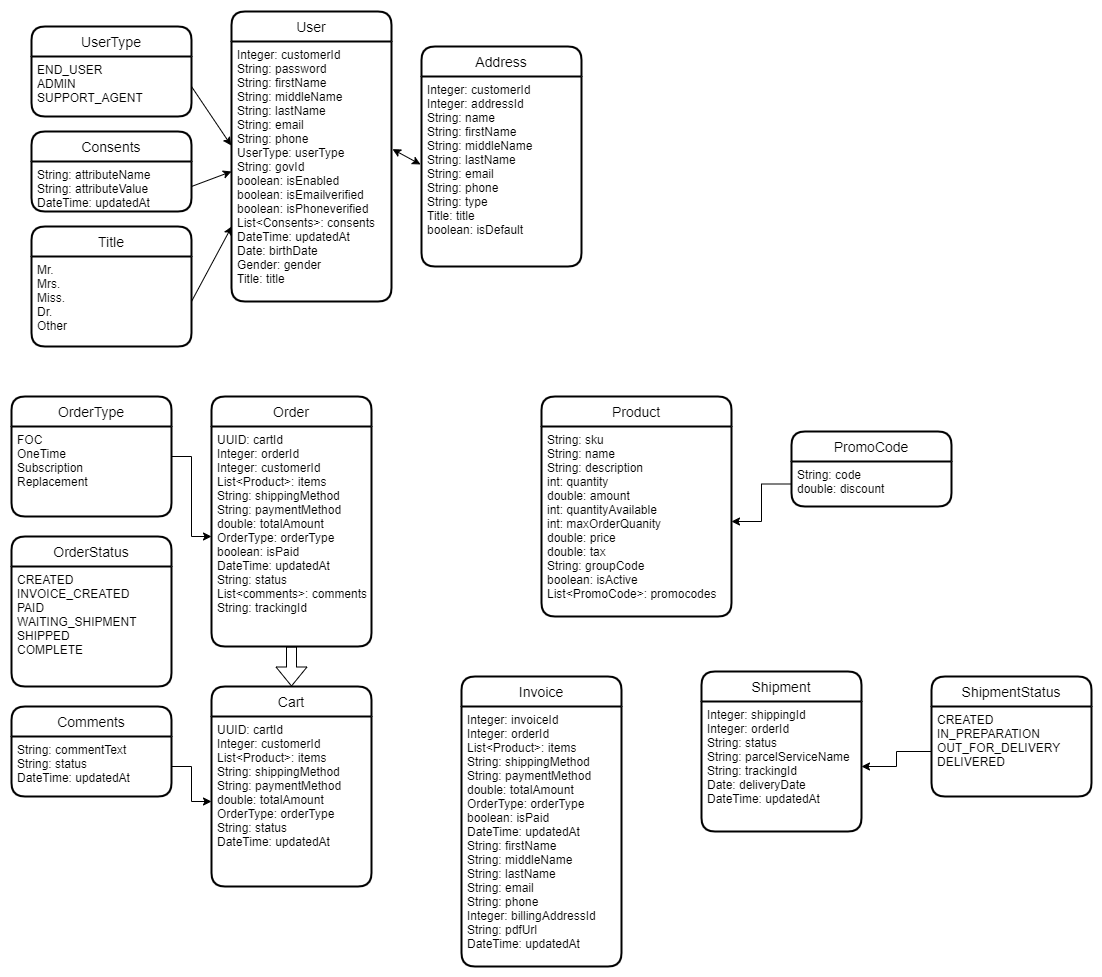

The diagram above was exported from draw.io. Its source (the exported page's mxGraphModel, read from the mxfile embedded in the PNG):
<mxGraphModel dx="1200" dy="641" grid="1" gridSize="10" guides="1" tooltips="1" connect="1" arrows="1" fold="1" page="1" pageScale="1" pageWidth="1100" pageHeight="850" background="none" math="0" shadow="0">
  <root>
    <mxCell id="0" />
    <mxCell id="1" parent="0" />
    <mxCell id="i1NLKafcz3e0K4nEVC6V-1" value="User" style="swimlane;childLayout=stackLayout;horizontal=1;startSize=30;horizontalStack=0;rounded=1;fontSize=14;fontStyle=0;strokeWidth=2;resizeParent=0;resizeLast=1;shadow=0;dashed=0;align=center;" parent="1" vertex="1">
      <mxGeometry x="300" y="5" width="160" height="290" as="geometry">
        <mxRectangle x="380" y="270" width="70" height="30" as="alternateBounds" />
      </mxGeometry>
    </mxCell>
    <mxCell id="i1NLKafcz3e0K4nEVC6V-2" value="Integer: customerId&#10;String: password&#10;String: firstName&#10;String: middleName&#10;String: lastName&#10;String: email&#10;String: phone&#10;UserType: userType&#10;String: govId&#10;boolean: isEnabled&#10;boolean: isEmailverified&#10;boolean: isPhoneverified&#10;List&lt;Consents&gt;: consents&#10;DateTime: updatedAt&#10;Date: birthDate&#10;Gender: gender&#10;Title: title&#10;&#10;" style="align=left;strokeColor=none;fillColor=none;spacingLeft=4;fontSize=12;verticalAlign=top;resizable=0;rotatable=0;part=1;" parent="i1NLKafcz3e0K4nEVC6V-1" vertex="1">
      <mxGeometry y="30" width="160" height="260" as="geometry" />
    </mxCell>
    <mxCell id="i1NLKafcz3e0K4nEVC6V-16" value="UserType" style="swimlane;childLayout=stackLayout;horizontal=1;startSize=30;horizontalStack=0;rounded=1;fontSize=14;fontStyle=0;strokeWidth=2;resizeParent=0;resizeLast=1;shadow=0;dashed=0;align=center;" parent="1" vertex="1">
      <mxGeometry x="100" y="20" width="160" height="90" as="geometry" />
    </mxCell>
    <mxCell id="i1NLKafcz3e0K4nEVC6V-17" value="END_USER&#10;ADMIN&#10;SUPPORT_AGENT&#10;" style="align=left;strokeColor=none;fillColor=none;spacingLeft=4;fontSize=12;verticalAlign=top;resizable=0;rotatable=0;part=1;" parent="i1NLKafcz3e0K4nEVC6V-16" vertex="1">
      <mxGeometry y="30" width="160" height="60" as="geometry" />
    </mxCell>
    <mxCell id="i1NLKafcz3e0K4nEVC6V-19" value="Consents" style="swimlane;childLayout=stackLayout;horizontal=1;startSize=30;horizontalStack=0;rounded=1;fontSize=14;fontStyle=0;strokeWidth=2;resizeParent=0;resizeLast=1;shadow=0;dashed=0;align=center;" parent="1" vertex="1">
      <mxGeometry x="100" y="125" width="160" height="80" as="geometry" />
    </mxCell>
    <mxCell id="i1NLKafcz3e0K4nEVC6V-20" value="String: attributeName&#10;String: attributeValue&#10;DateTime: updatedAt" style="align=left;strokeColor=none;fillColor=none;spacingLeft=4;fontSize=12;verticalAlign=top;resizable=0;rotatable=0;part=1;" parent="i1NLKafcz3e0K4nEVC6V-19" vertex="1">
      <mxGeometry y="30" width="160" height="50" as="geometry" />
    </mxCell>
    <mxCell id="i1NLKafcz3e0K4nEVC6V-21" style="edgeStyle=orthogonalEdgeStyle;rounded=0;orthogonalLoop=1;jettySize=auto;html=1;exitX=0.5;exitY=1;exitDx=0;exitDy=0;" parent="i1NLKafcz3e0K4nEVC6V-19" source="i1NLKafcz3e0K4nEVC6V-20" target="i1NLKafcz3e0K4nEVC6V-20" edge="1">
      <mxGeometry relative="1" as="geometry" />
    </mxCell>
    <mxCell id="i1NLKafcz3e0K4nEVC6V-22" style="edgeStyle=orthogonalEdgeStyle;rounded=0;orthogonalLoop=1;jettySize=auto;html=1;exitX=0.5;exitY=1;exitDx=0;exitDy=0;" parent="i1NLKafcz3e0K4nEVC6V-19" source="i1NLKafcz3e0K4nEVC6V-20" target="i1NLKafcz3e0K4nEVC6V-20" edge="1">
      <mxGeometry relative="1" as="geometry" />
    </mxCell>
    <mxCell id="i1NLKafcz3e0K4nEVC6V-23" value="Title" style="swimlane;childLayout=stackLayout;horizontal=1;startSize=30;horizontalStack=0;rounded=1;fontSize=14;fontStyle=0;strokeWidth=2;resizeParent=0;resizeLast=1;shadow=0;dashed=0;align=center;" parent="1" vertex="1">
      <mxGeometry x="100" y="220" width="160" height="120" as="geometry" />
    </mxCell>
    <mxCell id="i1NLKafcz3e0K4nEVC6V-24" value="Mr.&#10;Mrs.&#10;Miss.&#10;Dr.&#10;Other" style="align=left;strokeColor=none;fillColor=none;spacingLeft=4;fontSize=12;verticalAlign=top;resizable=0;rotatable=0;part=1;" parent="i1NLKafcz3e0K4nEVC6V-23" vertex="1">
      <mxGeometry y="30" width="160" height="90" as="geometry" />
    </mxCell>
    <mxCell id="i1NLKafcz3e0K4nEVC6V-25" value="" style="endArrow=classic;html=1;rounded=0;exitX=1;exitY=0.5;exitDx=0;exitDy=0;entryX=-0.002;entryY=0.4;entryDx=0;entryDy=0;entryPerimeter=0;" parent="1" source="i1NLKafcz3e0K4nEVC6V-17" target="i1NLKafcz3e0K4nEVC6V-2" edge="1">
      <mxGeometry width="50" height="50" relative="1" as="geometry">
        <mxPoint x="470" y="460" as="sourcePoint" />
        <mxPoint x="520" y="410" as="targetPoint" />
      </mxGeometry>
    </mxCell>
    <mxCell id="i1NLKafcz3e0K4nEVC6V-26" value="" style="endArrow=classic;html=1;rounded=0;exitX=1;exitY=0.5;exitDx=0;exitDy=0;entryX=0;entryY=0.5;entryDx=0;entryDy=0;" parent="1" source="i1NLKafcz3e0K4nEVC6V-20" target="i1NLKafcz3e0K4nEVC6V-2" edge="1">
      <mxGeometry width="50" height="50" relative="1" as="geometry">
        <mxPoint x="310" y="460" as="sourcePoint" />
        <mxPoint x="420" y="530" as="targetPoint" />
      </mxGeometry>
    </mxCell>
    <mxCell id="i1NLKafcz3e0K4nEVC6V-27" value="" style="endArrow=classic;html=1;rounded=0;exitX=1;exitY=0.5;exitDx=0;exitDy=0;entryX=0.002;entryY=0.711;entryDx=0;entryDy=0;entryPerimeter=0;" parent="1" source="i1NLKafcz3e0K4nEVC6V-24" target="i1NLKafcz3e0K4nEVC6V-2" edge="1">
      <mxGeometry width="50" height="50" relative="1" as="geometry">
        <mxPoint x="470" y="460" as="sourcePoint" />
        <mxPoint x="520" y="410" as="targetPoint" />
      </mxGeometry>
    </mxCell>
    <mxCell id="i1NLKafcz3e0K4nEVC6V-29" value="Address" style="swimlane;childLayout=stackLayout;horizontal=1;startSize=30;horizontalStack=0;rounded=1;fontSize=14;fontStyle=0;strokeWidth=2;resizeParent=0;resizeLast=1;shadow=0;dashed=0;align=center;" parent="1" vertex="1">
      <mxGeometry x="490" y="40" width="160" height="220" as="geometry" />
    </mxCell>
    <mxCell id="i1NLKafcz3e0K4nEVC6V-30" value="Integer: customerId&#10;Integer: addressId&#10;String: name&#10;String: firstName&#10;String: middleName&#10;String: lastName&#10;String: email&#10;String: phone&#10;String: type&#10;Title: title&#10;boolean: isDefault&#10;" style="align=left;strokeColor=none;fillColor=none;spacingLeft=4;fontSize=12;verticalAlign=top;resizable=0;rotatable=0;part=1;" parent="i1NLKafcz3e0K4nEVC6V-29" vertex="1">
      <mxGeometry y="30" width="160" height="190" as="geometry" />
    </mxCell>
    <mxCell id="i1NLKafcz3e0K4nEVC6V-31" style="edgeStyle=orthogonalEdgeStyle;rounded=0;orthogonalLoop=1;jettySize=auto;html=1;exitX=0.5;exitY=1;exitDx=0;exitDy=0;" parent="i1NLKafcz3e0K4nEVC6V-29" source="i1NLKafcz3e0K4nEVC6V-30" target="i1NLKafcz3e0K4nEVC6V-30" edge="1">
      <mxGeometry relative="1" as="geometry" />
    </mxCell>
    <mxCell id="i1NLKafcz3e0K4nEVC6V-32" value="" style="endArrow=classic;startArrow=classic;html=1;rounded=0;entryX=-0.006;entryY=0.463;entryDx=0;entryDy=0;entryPerimeter=0;exitX=1.006;exitY=0.414;exitDx=0;exitDy=0;exitPerimeter=0;" parent="1" source="i1NLKafcz3e0K4nEVC6V-2" target="i1NLKafcz3e0K4nEVC6V-30" edge="1">
      <mxGeometry width="50" height="50" relative="1" as="geometry">
        <mxPoint x="470" y="460" as="sourcePoint" />
        <mxPoint x="520" y="410" as="targetPoint" />
      </mxGeometry>
    </mxCell>
    <mxCell id="i1NLKafcz3e0K4nEVC6V-33" value="Order" style="swimlane;childLayout=stackLayout;horizontal=1;startSize=30;horizontalStack=0;rounded=1;fontSize=14;fontStyle=0;strokeWidth=2;resizeParent=0;resizeLast=1;shadow=0;dashed=0;align=center;" parent="1" vertex="1">
      <mxGeometry x="280" y="390" width="160" height="250" as="geometry" />
    </mxCell>
    <mxCell id="i1NLKafcz3e0K4nEVC6V-34" value="UUID: cartId&#10;Integer: orderId&#10;Integer: customerId&#10;List&lt;Product&gt;: items&#10;String: shippingMethod&#10;String: paymentMethod&#10;double: totalAmount&#10;OrderType: orderType&#10;boolean: isPaid&#10;DateTime: updatedAt&#10;String: status&#10;List&lt;comments&gt;: comments&#10;String: trackingId" style="align=left;strokeColor=none;fillColor=none;spacingLeft=4;fontSize=12;verticalAlign=top;resizable=0;rotatable=0;part=1;" parent="i1NLKafcz3e0K4nEVC6V-33" vertex="1">
      <mxGeometry y="30" width="160" height="220" as="geometry" />
    </mxCell>
    <mxCell id="i1NLKafcz3e0K4nEVC6V-37" value="Product" style="swimlane;childLayout=stackLayout;horizontal=1;startSize=30;horizontalStack=0;rounded=1;fontSize=14;fontStyle=0;strokeWidth=2;resizeParent=0;resizeLast=1;shadow=0;dashed=0;align=center;" parent="1" vertex="1">
      <mxGeometry x="610" y="390" width="190" height="220" as="geometry" />
    </mxCell>
    <mxCell id="i1NLKafcz3e0K4nEVC6V-38" value="String: sku&#10;String: name&#10;String: description&#10;int: quantity&#10;double: amount&#10;int: quantityAvailable&#10;int: maxOrderQuanity&#10;double: price&#10;double: tax&#10;String: groupCode&#10;boolean: isActive&#10;List&lt;PromoCode&gt;: promocodes" style="align=left;strokeColor=none;fillColor=none;spacingLeft=4;fontSize=12;verticalAlign=top;resizable=0;rotatable=0;part=1;" parent="i1NLKafcz3e0K4nEVC6V-37" vertex="1">
      <mxGeometry y="30" width="190" height="190" as="geometry" />
    </mxCell>
    <mxCell id="i1NLKafcz3e0K4nEVC6V-39" value="Shipment" style="swimlane;childLayout=stackLayout;horizontal=1;startSize=30;horizontalStack=0;rounded=1;fontSize=14;fontStyle=0;strokeWidth=2;resizeParent=0;resizeLast=1;shadow=0;dashed=0;align=center;" parent="1" vertex="1">
      <mxGeometry x="770" y="665" width="160" height="160" as="geometry" />
    </mxCell>
    <mxCell id="i1NLKafcz3e0K4nEVC6V-40" value="Integer: shippingId&#10;Integer: orderId&#10;String: status&#10;String: parcelServiceName&#10;String: trackingId&#10;Date: deliveryDate&#10;DateTime: updatedAt&#10;&#10;" style="align=left;strokeColor=none;fillColor=none;spacingLeft=4;fontSize=12;verticalAlign=top;resizable=0;rotatable=0;part=1;" parent="i1NLKafcz3e0K4nEVC6V-39" vertex="1">
      <mxGeometry y="30" width="160" height="130" as="geometry" />
    </mxCell>
    <mxCell id="i1NLKafcz3e0K4nEVC6V-41" value="Invoice" style="swimlane;childLayout=stackLayout;horizontal=1;startSize=30;horizontalStack=0;rounded=1;fontSize=14;fontStyle=0;strokeWidth=2;resizeParent=0;resizeLast=1;shadow=0;dashed=0;align=center;" parent="1" vertex="1">
      <mxGeometry x="530" y="670" width="160" height="290" as="geometry" />
    </mxCell>
    <mxCell id="i1NLKafcz3e0K4nEVC6V-42" value="Integer: invoiceId&#10;Integer: orderId&#10;List&lt;Product&gt;: items&#10;String: shippingMethod&#10;String: paymentMethod&#10;double: totalAmount&#10;OrderType: orderType&#10;boolean: isPaid&#10;DateTime: updatedAt&#10;String: firstName&#10;String: middleName&#10;String: lastName&#10;String: email&#10;String: phone&#10;Integer: billingAddressId&#10;String: pdfUrl&#10;DateTime: updatedAt" style="align=left;strokeColor=none;fillColor=none;spacingLeft=4;fontSize=12;verticalAlign=top;resizable=0;rotatable=0;part=1;" parent="i1NLKafcz3e0K4nEVC6V-41" vertex="1">
      <mxGeometry y="30" width="160" height="260" as="geometry" />
    </mxCell>
    <mxCell id="i1NLKafcz3e0K4nEVC6V-45" value="" style="edgeStyle=orthogonalEdgeStyle;rounded=0;orthogonalLoop=1;jettySize=auto;html=1;" parent="1" source="i1NLKafcz3e0K4nEVC6V-43" target="i1NLKafcz3e0K4nEVC6V-34" edge="1">
      <mxGeometry relative="1" as="geometry" />
    </mxCell>
    <mxCell id="i1NLKafcz3e0K4nEVC6V-43" value="OrderType" style="swimlane;childLayout=stackLayout;horizontal=1;startSize=30;horizontalStack=0;rounded=1;fontSize=14;fontStyle=0;strokeWidth=2;resizeParent=0;resizeLast=1;shadow=0;dashed=0;align=center;" parent="1" vertex="1">
      <mxGeometry x="80" y="390" width="160" height="120" as="geometry" />
    </mxCell>
    <mxCell id="i1NLKafcz3e0K4nEVC6V-44" value="FOC&#10;OneTime&#10;Subscription&#10;Replacement" style="align=left;strokeColor=none;fillColor=none;spacingLeft=4;fontSize=12;verticalAlign=top;resizable=0;rotatable=0;part=1;" parent="i1NLKafcz3e0K4nEVC6V-43" vertex="1">
      <mxGeometry y="30" width="160" height="90" as="geometry" />
    </mxCell>
    <mxCell id="i1NLKafcz3e0K4nEVC6V-50" value="" style="shape=flexArrow;endArrow=classic;html=1;rounded=0;entryX=0.5;entryY=0;entryDx=0;entryDy=0;exitX=0.5;exitY=1;exitDx=0;exitDy=0;" parent="1" source="i1NLKafcz3e0K4nEVC6V-34" target="i1NLKafcz3e0K4nEVC6V-35" edge="1">
      <mxGeometry width="50" height="50" relative="1" as="geometry">
        <mxPoint x="560" y="620" as="sourcePoint" />
        <mxPoint x="610" y="570" as="targetPoint" />
      </mxGeometry>
    </mxCell>
    <mxCell id="i1NLKafcz3e0K4nEVC6V-51" value="Comments" style="swimlane;childLayout=stackLayout;horizontal=1;startSize=30;horizontalStack=0;rounded=1;fontSize=14;fontStyle=0;strokeWidth=2;resizeParent=0;resizeLast=1;shadow=0;dashed=0;align=center;" parent="1" vertex="1">
      <mxGeometry x="80" y="700" width="160" height="90" as="geometry" />
    </mxCell>
    <mxCell id="i1NLKafcz3e0K4nEVC6V-52" value="String: commentText&#10;String: status&#10;DateTime: updatedAt" style="align=left;strokeColor=none;fillColor=none;spacingLeft=4;fontSize=12;verticalAlign=top;resizable=0;rotatable=0;part=1;" parent="i1NLKafcz3e0K4nEVC6V-51" vertex="1">
      <mxGeometry y="30" width="160" height="60" as="geometry" />
    </mxCell>
    <mxCell id="i1NLKafcz3e0K4nEVC6V-53" style="edgeStyle=orthogonalEdgeStyle;rounded=0;orthogonalLoop=1;jettySize=auto;html=1;exitX=0.5;exitY=1;exitDx=0;exitDy=0;" parent="i1NLKafcz3e0K4nEVC6V-51" source="i1NLKafcz3e0K4nEVC6V-52" target="i1NLKafcz3e0K4nEVC6V-52" edge="1">
      <mxGeometry relative="1" as="geometry" />
    </mxCell>
    <mxCell id="i1NLKafcz3e0K4nEVC6V-54" style="edgeStyle=orthogonalEdgeStyle;rounded=0;orthogonalLoop=1;jettySize=auto;html=1;exitX=0.5;exitY=1;exitDx=0;exitDy=0;" parent="i1NLKafcz3e0K4nEVC6V-51" source="i1NLKafcz3e0K4nEVC6V-52" target="i1NLKafcz3e0K4nEVC6V-52" edge="1">
      <mxGeometry relative="1" as="geometry" />
    </mxCell>
    <mxCell id="i1NLKafcz3e0K4nEVC6V-55" value="OrderStatus" style="swimlane;childLayout=stackLayout;horizontal=1;startSize=30;horizontalStack=0;rounded=1;fontSize=14;fontStyle=0;strokeWidth=2;resizeParent=0;resizeLast=1;shadow=0;dashed=0;align=center;" parent="1" vertex="1">
      <mxGeometry x="80" y="530" width="160" height="150" as="geometry" />
    </mxCell>
    <mxCell id="i1NLKafcz3e0K4nEVC6V-56" value="CREATED&#10;INVOICE_CREATED&#10;PAID&#10;WAITING_SHIPMENT&#10;SHIPPED&#10;COMPLETE&#10;" style="align=left;strokeColor=none;fillColor=none;spacingLeft=4;fontSize=12;verticalAlign=top;resizable=0;rotatable=0;part=1;" parent="i1NLKafcz3e0K4nEVC6V-55" vertex="1">
      <mxGeometry y="30" width="160" height="120" as="geometry" />
    </mxCell>
    <mxCell id="i1NLKafcz3e0K4nEVC6V-57" value="" style="edgeStyle=orthogonalEdgeStyle;rounded=0;orthogonalLoop=1;jettySize=auto;html=1;" parent="1" source="i1NLKafcz3e0K4nEVC6V-52" target="i1NLKafcz3e0K4nEVC6V-36" edge="1">
      <mxGeometry relative="1" as="geometry" />
    </mxCell>
    <mxCell id="i1NLKafcz3e0K4nEVC6V-35" value="Cart" style="swimlane;childLayout=stackLayout;horizontal=1;startSize=30;horizontalStack=0;rounded=1;fontSize=14;fontStyle=0;strokeWidth=2;resizeParent=0;resizeLast=1;shadow=0;dashed=0;align=center;" parent="1" vertex="1">
      <mxGeometry x="280" y="680" width="160" height="200" as="geometry" />
    </mxCell>
    <mxCell id="i1NLKafcz3e0K4nEVC6V-36" value="UUID: cartId&#10;Integer: customerId&#10;List&lt;Product&gt;: items&#10;String: shippingMethod&#10;String: paymentMethod&#10;double: totalAmount&#10;OrderType: orderType&#10;String: status&#10;DateTime: updatedAt&#10;" style="align=left;strokeColor=none;fillColor=none;spacingLeft=4;fontSize=12;verticalAlign=top;resizable=0;rotatable=0;part=1;" parent="i1NLKafcz3e0K4nEVC6V-35" vertex="1">
      <mxGeometry y="30" width="160" height="170" as="geometry" />
    </mxCell>
    <mxCell id="i1NLKafcz3e0K4nEVC6V-58" value="PromoCode" style="swimlane;childLayout=stackLayout;horizontal=1;startSize=30;horizontalStack=0;rounded=1;fontSize=14;fontStyle=0;strokeWidth=2;resizeParent=0;resizeLast=1;shadow=0;dashed=0;align=center;" parent="1" vertex="1">
      <mxGeometry x="860" y="425" width="160" height="75" as="geometry" />
    </mxCell>
    <mxCell id="i1NLKafcz3e0K4nEVC6V-59" value="String: code&#10;double: discount" style="align=left;strokeColor=none;fillColor=none;spacingLeft=4;fontSize=12;verticalAlign=top;resizable=0;rotatable=0;part=1;" parent="i1NLKafcz3e0K4nEVC6V-58" vertex="1">
      <mxGeometry y="30" width="160" height="45" as="geometry" />
    </mxCell>
    <mxCell id="i1NLKafcz3e0K4nEVC6V-60" value="ShipmentStatus" style="swimlane;childLayout=stackLayout;horizontal=1;startSize=30;horizontalStack=0;rounded=1;fontSize=14;fontStyle=0;strokeWidth=2;resizeParent=0;resizeLast=1;shadow=0;dashed=0;align=center;" parent="1" vertex="1">
      <mxGeometry x="1000" y="670" width="160" height="120" as="geometry" />
    </mxCell>
    <mxCell id="i1NLKafcz3e0K4nEVC6V-61" value="CREATED&#10;IN_PREPARATION&#10;OUT_FOR_DELIVERY&#10;DELIVERED" style="align=left;strokeColor=none;fillColor=none;spacingLeft=4;fontSize=12;verticalAlign=top;resizable=0;rotatable=0;part=1;" parent="i1NLKafcz3e0K4nEVC6V-60" vertex="1">
      <mxGeometry y="30" width="160" height="90" as="geometry" />
    </mxCell>
    <mxCell id="i1NLKafcz3e0K4nEVC6V-63" value="" style="edgeStyle=orthogonalEdgeStyle;rounded=0;orthogonalLoop=1;jettySize=auto;html=1;" parent="1" source="i1NLKafcz3e0K4nEVC6V-61" target="i1NLKafcz3e0K4nEVC6V-40" edge="1">
      <mxGeometry relative="1" as="geometry" />
    </mxCell>
    <mxCell id="i1NLKafcz3e0K4nEVC6V-64" value="" style="edgeStyle=orthogonalEdgeStyle;rounded=0;orthogonalLoop=1;jettySize=auto;html=1;" parent="1" source="i1NLKafcz3e0K4nEVC6V-59" target="i1NLKafcz3e0K4nEVC6V-38" edge="1">
      <mxGeometry relative="1" as="geometry" />
    </mxCell>
  </root>
</mxGraphModel>